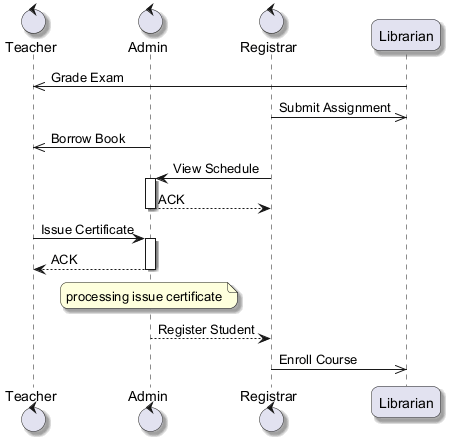

The diagram above was rendered by PlantUML. Its source (embedded in the PNG):
@startuml
skinparam backgroundColor #FFFFFF
skinparam roundCorner 15
skinparam shadowing true
control "Teacher" as T
control "Admin" as A
control "Registrar" as R
participant "Librarian" as L
L ->> T : Grade Exam
R ->> L : Submit Assignment
A ->> T : Borrow Book
R -> A : View Schedule
activate A
A --> R : ACK
deactivate A
T -> A : Issue Certificate
activate A
A --> T : ACK
deactivate A
note over A : processing issue certificate
A --> R : Register Student
R ->> L : Enroll Course
@enduml